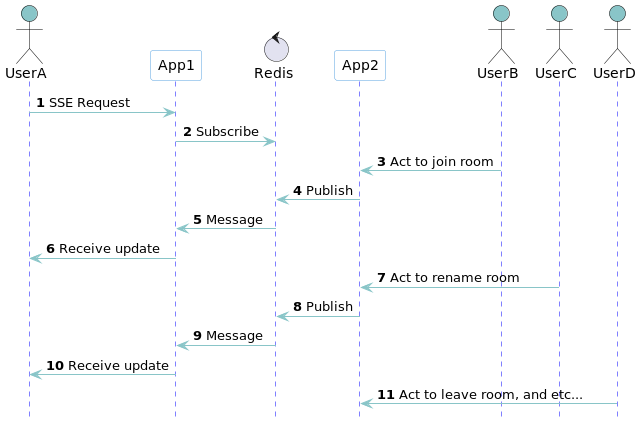

The diagram above was rendered by PlantUML. Its source (embedded in the PNG):
@startuml
!include ./includes/style.iuml

hide footbox
actor UserA
participant App1
control Redis
participant App2
actor UserB
actor UserC
actor UserD

autonumber 1
UserA -> App1: SSE Request
App1 -> Redis: Subscribe
UserB -> App2: Act to join room
App2 -> Redis: Publish
Redis -> App1: Message
App1 -> UserA: Receive update
UserC -> App2: Act to rename room
App2 -> Redis: Publish
Redis -> App1: Message
App1 -> UserA: Receive update
UserD -> App2: Act to leave room, and etc...

@enduml